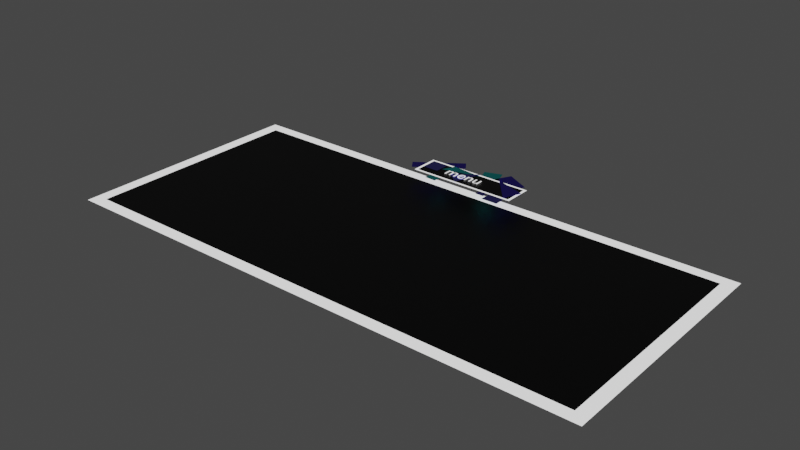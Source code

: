 # Source: bouton.blend  (saved by Blender 3.0.42; exported with 4.5.12 LTS)
import bpy
from mathutils import Matrix  # noqa: F401  (used for matrix-valued properties, if any)

bpy.ops.wm.read_factory_settings(use_empty=True)
scene = bpy.context.scene
scene.name = 'Scene'

# ---- collections
col_collection = bpy.data.collections.new('Collection'); scene.collection.children.link(col_collection)

# ---- materials (node trees are filled in below, after node groups)
mat_texte = bpy.data.materials.new('texte')
mat_texte.use_transparent_shadow = False
mat_base = bpy.data.materials.new('base')
mat_base.use_transparent_shadow = False
mat_bleu_clair = bpy.data.materials.new('bleu clair')
mat_bleu_clair.use_transparent_shadow = False
mat_bleu_fonc = bpy.data.materials.new('bleu foncé')
mat_bleu_fonc.alpha_threshold = 0.0
mat_bleu_fonc.use_transparent_shadow = False
mat_bleu_fonc.line_color = (0.0, 0.0, 0.0, 1.0)
mat_bleu_pale = bpy.data.materials.new('bleu pale')
mat_bleu_pale.use_transparent_shadow = False

# ---- material node trees
mat_texte.use_nodes = True; mat_texte.node_tree.nodes.clear()
_N = mat_texte.node_tree.nodes; _L = mat_texte.node_tree.links
n0 = _N.new('ShaderNodeBsdfPrincipled'); n0.name = 'Principled BSDF'; n0.location = (10, 300)
n0.distribution = 'GGX'
n0.subsurface_method = 'RANDOM_WALK_SKIN'
n0.inputs[3].default_value = 1.45
n0.inputs[28].default_value = 1.0
n1 = _N.new('ShaderNodeOutputMaterial'); n1.name = 'Material Output'; n1.location = (300, 300)
_L.new(n0.outputs[0], n1.inputs[0])
n1.is_active_output = True
mat_base.use_nodes = True; mat_base.node_tree.nodes.clear()
_N = mat_base.node_tree.nodes; _L = mat_base.node_tree.links
n0 = _N.new('ShaderNodeBsdfPrincipled'); n0.name = 'Principled BSDF'; n0.location = (10, 300)
n0.distribution = 'GGX'
n0.subsurface_method = 'RANDOM_WALK_SKIN'
n0.inputs[0].default_value = (0.0, 0.0, 0.0, 1.0)
n0.inputs[3].default_value = 1.45
n0.inputs[27].default_value = (0.0, 0.0, 0.0, 1.0)
n0.inputs[28].default_value = 1.0
n1 = _N.new('ShaderNodeOutputMaterial'); n1.name = 'Material Output'; n1.location = (300, 300)
_L.new(n0.outputs[0], n1.inputs[0])
n1.is_active_output = True
mat_bleu_clair.use_nodes = True; mat_bleu_clair.node_tree.nodes.clear()
_N = mat_bleu_clair.node_tree.nodes; _L = mat_bleu_clair.node_tree.links
n0 = _N.new('ShaderNodeBsdfPrincipled'); n0.name = 'Principled BSDF'; n0.location = (10, 300)
n0.distribution = 'GGX'
n0.subsurface_method = 'RANDOM_WALK_SKIN'
n0.inputs[0].default_value = (0.0, 1.0, 1.0, 1.0)
n0.inputs[3].default_value = 1.45
n0.inputs[27].default_value = (0.0, 0.0, 0.0, 1.0)
n0.inputs[28].default_value = 1.0
n1 = _N.new('ShaderNodeOutputMaterial'); n1.name = 'Material Output'; n1.location = (371, 299)
_L.new(n0.outputs[0], n1.inputs[0])
n1.is_active_output = True
mat_bleu_fonc.use_nodes = True; mat_bleu_fonc.node_tree.nodes.clear()
_N = mat_bleu_fonc.node_tree.nodes; _L = mat_bleu_fonc.node_tree.links
n0 = _N.new('ShaderNodeOutputMaterial'); n0.name = 'Material Output'; n0.location = (300, 300)
n1 = _N.new('ShaderNodeBsdfPrincipled'); n1.name = 'Principled BSDF'; n1.location = (-22, 298)
n1.distribution = 'GGX'
n1.subsurface_method = 'RANDOM_WALK_SKIN'
n1.inputs[0].default_value = (0.04197, 0.0, 0.8, 1.0)
n1.inputs[2].default_value = 0.4
n1.inputs[3].default_value = 1.45
n1.inputs[27].default_value = (0.0, 0.0, 0.0, 1.0)
n1.inputs[28].default_value = 1.0
_L.new(n1.outputs[0], n0.inputs[0])
n0.is_active_output = True
mat_bleu_pale.use_nodes = True; mat_bleu_pale.node_tree.nodes.clear()
_N = mat_bleu_pale.node_tree.nodes; _L = mat_bleu_pale.node_tree.links
n0 = _N.new('ShaderNodeBsdfPrincipled'); n0.name = 'Principled BSDF'; n0.location = (10, 300)
n0.distribution = 'GGX'
n0.subsurface_method = 'RANDOM_WALK_SKIN'
n0.inputs[0].default_value = (0.1453, 0.1403, 0.8, 1.0)
n0.inputs[3].default_value = 1.45
n0.inputs[27].default_value = (0.0, 0.0, 0.0, 1.0)
n0.inputs[28].default_value = 1.0
n1 = _N.new('ShaderNodeOutputMaterial'); n1.name = 'Material Output'; n1.location = (300, 300)
_L.new(n0.outputs[0], n1.inputs[0])
n1.is_active_output = True

# ---- world
world_world = bpy.data.worlds.new('World'); scene.world = world_world
world_world.use_nodes = True; world_world.node_tree.nodes.clear()
_N = world_world.node_tree.nodes; _L = world_world.node_tree.links
n0 = _N.new('ShaderNodeOutputWorld'); n0.name = 'World Output'; n0.location = (300, 300)
n1 = _N.new('ShaderNodeBackground'); n1.name = 'Background'; n1.location = (10, 300)
n1.inputs[0].default_value = (0.05088, 0.05088, 0.05088, 1.0)
_L.new(n1.outputs[0], n0.inputs[0])
n0.is_active_output = True
world_world.color = (0.05088, 0.05088, 0.05088)
world_world.use_sun_shadow = False
world_world.sun_shadow_jitter_overblur = 0.0

# ---- meshes
me_cube_023 = bpy.data.meshes.new('Cube.023')
me_cube_023.from_pydata([(-1.0, -1.0, -1.0), (-0.9529, -0.847, 1.0), (-1.0, 1.0, -1.0), (-0.9529, 0.847, 1.0), (1.0, -1.0, -1.0), (0.9529, -0.847, 1.0), (1.0, 1.0, -1.0), (0.9529, 0.847, 1.0)], [], [(0, 1, 3, 2), (2, 3, 7, 6), (6, 7, 5, 4), (4, 5, 1, 0), (2, 6, 4, 0), (7, 3, 1, 5)])
me_cube_023.polygons.foreach_set('material_index', [1, 1, 1, 1, 0, 0])
_uv = me_cube_023.uv_layers.new(name='CarteUV')
_uv.uv.foreach_set('vector', [0.375, 0.0, 0.625, 0.0, 0.625, 0.25, 0.375, 0.25, 0.375, 0.25, 0.625, 0.25, 0.625, 0.5, 0.375, 0.5, 0.375, 0.5, 0.625, 0.5, 0.625, 0.75, 0.375, 0.75, 0.375, 0.75, 0.625, 0.75, 0.625, 1.0, 0.375, 1.0, 0.125, 0.5, 0.375, 0.5, 0.375, 0.75, 0.125, 0.75, 0.625, 0.5, 0.875, 0.5, 0.875, 0.75, 0.625, 0.75])
me_cube_023.materials.append(mat_base)
me_cube_023.materials.append(mat_texte)
me_cube_023.use_remesh_fix_poles = True
me_cube_023.use_remesh_preserve_attributes = False
me_cube_023.update()
me_cube_024 = bpy.data.meshes.new('Cube.024')
me_cube_024.from_pydata([(-1.0, -1.0, -1.0), (-1.0, -1.0, 1.0), (-1.0, 1.0, -1.0), (-1.0, 1.0, 1.0), (1.0, -1.0, -1.0), (1.0, -1.0, 1.0), (1.0, 1.0, -1.0), (1.0, 1.0, 1.0)], [], [(0, 1, 3, 2), (2, 3, 7, 6), (6, 7, 5, 4), (4, 5, 1, 0), (2, 6, 4, 0), (7, 3, 1, 5)])
_uv = me_cube_024.uv_layers.new(name='CarteUV')
_uv.uv.foreach_set('vector', [0.375, 0.0, 0.625, 0.0, 0.625, 0.25, 0.375, 0.25, 0.375, 0.25, 0.625, 0.25, 0.625, 0.5, 0.375, 0.5, 0.375, 0.5, 0.625, 0.5, 0.625, 0.75, 0.375, 0.75, 0.375, 0.75, 0.625, 0.75, 0.625, 1.0, 0.375, 1.0, 0.125, 0.5, 0.375, 0.5, 0.375, 0.75, 0.125, 0.75, 0.625, 0.5, 0.875, 0.5, 0.875, 0.75, 0.625, 0.75])
me_cube_024.materials.append(mat_bleu_clair)
me_cube_024.use_remesh_fix_poles = True
me_cube_024.use_remesh_preserve_attributes = False
me_cube_024.update()
me_cube_025 = bpy.data.meshes.new('Cube.025')
me_cube_025.from_pydata([(-1.0, -1.0, -1.0), (-1.0, -1.0, 1.0), (-1.0, 1.0, -1.0), (-1.0, 1.0, 1.0), (1.0, -1.0, -1.0), (1.0, -1.0, 1.0), (1.0, 1.0, -1.0), (1.0, 1.0, 1.0)], [], [(0, 1, 3, 2), (2, 3, 7, 6), (6, 7, 5, 4), (4, 5, 1, 0), (2, 6, 4, 0), (7, 3, 1, 5)])
_uv = me_cube_025.uv_layers.new(name='CarteUV')
_uv.uv.foreach_set('vector', [0.375, 0.0, 0.625, 0.0, 0.625, 0.25, 0.375, 0.25, 0.375, 0.25, 0.625, 0.25, 0.625, 0.5, 0.375, 0.5, 0.375, 0.5, 0.625, 0.5, 0.625, 0.75, 0.375, 0.75, 0.375, 0.75, 0.625, 0.75, 0.625, 1.0, 0.375, 1.0, 0.125, 0.5, 0.375, 0.5, 0.375, 0.75, 0.125, 0.75, 0.625, 0.5, 0.875, 0.5, 0.875, 0.75, 0.625, 0.75])
me_cube_025.materials.append(mat_bleu_fonc)
me_cube_025.use_remesh_fix_poles = True
me_cube_025.use_remesh_preserve_attributes = False
me_cube_025.update()
me_cube_026 = bpy.data.meshes.new('Cube.026')
me_cube_026.from_pydata([(-1.0, -1.0, -1.0), (-1.0, -1.0, 1.0), (-1.0, 1.0, -1.0), (-1.0, 1.0, 1.0), (1.0, -1.0, -1.0), (1.0, -1.0, 1.0), (1.0, 1.0, -1.0), (1.0, 1.0, 1.0)], [], [(0, 1, 3, 2), (2, 3, 7, 6), (6, 7, 5, 4), (4, 5, 1, 0), (2, 6, 4, 0), (7, 3, 1, 5)])
_uv = me_cube_026.uv_layers.new(name='CarteUV')
_uv.uv.foreach_set('vector', [0.375, 0.0, 0.625, 0.0, 0.625, 0.25, 0.375, 0.25, 0.375, 0.25, 0.625, 0.25, 0.625, 0.5, 0.375, 0.5, 0.375, 0.5, 0.625, 0.5, 0.625, 0.75, 0.375, 0.75, 0.375, 0.75, 0.625, 0.75, 0.625, 1.0, 0.375, 1.0, 0.125, 0.5, 0.375, 0.5, 0.375, 0.75, 0.125, 0.75, 0.625, 0.5, 0.875, 0.5, 0.875, 0.75, 0.625, 0.75])
me_cube_026.materials.append(mat_bleu_clair)
me_cube_026.use_remesh_fix_poles = True
me_cube_026.use_remesh_preserve_attributes = False
me_cube_026.update()
me_cube_027 = bpy.data.meshes.new('Cube.027')
me_cube_027.from_pydata([(3.734, -1.217, -1.0), (3.734, -1.217, 1.0), (0.0, 1.0, -1.0), (0.0, 1.0, 1.0), (5.394, 0.009228, -1.0), (5.394, 0.009228, 1.0)], [], [(0, 1, 3, 2), (2, 3, 5, 4), (4, 5, 1, 0), (2, 4, 0), (3, 1, 5)])
_uv = me_cube_027.uv_layers.new(name='CarteUV')
_uv.uv.foreach_set('vector', [0.375, 0.0, 0.625, 0.0, 0.625, 0.25, 0.375, 0.25, 0.375, 0.5, 0.625, 0.5, 0.625, 0.75, 0.375, 0.75, 0.375, 0.75, 0.625, 0.75, 0.625, 1.0, 0.375, 1.0, 0.375, 0.5, 0.375, 0.75, 0.125, 0.75, 0.875, 0.5, 0.875, 0.75, 0.625, 0.75])
me_cube_027.materials.append(mat_bleu_fonc)
me_cube_027.use_remesh_fix_poles = True
me_cube_027.use_remesh_preserve_attributes = False
me_cube_027.update()
me_cube_028 = bpy.data.meshes.new('Cube.028')
me_cube_028.from_pydata([(-1.803, 0.3077, -1.0), (-1.803, 0.3077, 1.0), (0.0, 1.0, -1.0), (0.0, 1.0, 1.0), (5.394, 0.009228, -1.0), (5.394, 0.009228, 1.0)], [], [(0, 1, 3, 2), (2, 3, 5, 4), (4, 5, 1, 0), (2, 4, 0), (3, 1, 5)])
_uv = me_cube_028.uv_layers.new(name='CarteUV')
_uv.uv.foreach_set('vector', [0.375, 0.0, 0.625, 0.0, 0.625, 0.25, 0.375, 0.25, 0.375, 0.5, 0.625, 0.5, 0.625, 0.75, 0.375, 0.75, 0.375, 0.75, 0.625, 0.75, 0.625, 1.0, 0.375, 1.0, 0.375, 0.5, 0.375, 0.75, 0.125, 0.75, 0.875, 0.5, 0.875, 0.75, 0.625, 0.75])
me_cube_028.materials.append(mat_bleu_clair)
me_cube_028.use_remesh_fix_poles = True
me_cube_028.use_remesh_preserve_attributes = False
me_cube_028.update()
me_cube_029 = bpy.data.meshes.new('Cube.029')
me_cube_029.from_pydata([(-1.0, -1.0, -1.0), (-1.0, -1.0, 1.0), (-1.0, 1.0, -1.0), (-1.0, 1.0, 1.0), (1.0, -1.0, -1.0), (1.0, -1.0, 1.0), (1.0, 1.0, -1.0), (1.0, 1.0, 1.0)], [], [(0, 1, 3, 2), (2, 3, 7, 6), (6, 7, 5, 4), (4, 5, 1, 0), (2, 6, 4, 0), (7, 3, 1, 5)])
_uv = me_cube_029.uv_layers.new(name='CarteUV')
_uv.uv.foreach_set('vector', [0.375, 0.0, 0.625, 0.0, 0.625, 0.25, 0.375, 0.25, 0.375, 0.25, 0.625, 0.25, 0.625, 0.5, 0.375, 0.5, 0.375, 0.5, 0.625, 0.5, 0.625, 0.75, 0.375, 0.75, 0.375, 0.75, 0.625, 0.75, 0.625, 1.0, 0.375, 1.0, 0.125, 0.5, 0.375, 0.5, 0.375, 0.75, 0.125, 0.75, 0.625, 0.5, 0.875, 0.5, 0.875, 0.75, 0.625, 0.75])
me_cube_029.materials.append(mat_bleu_pale)
me_cube_029.use_remesh_fix_poles = True
me_cube_029.use_remesh_preserve_attributes = False
me_cube_029.update()
me_cube_030 = bpy.data.meshes.new('Cube.030')
me_cube_030.from_pydata([(-1.0, -1.0, -1.0), (-1.0, -1.0, 1.0), (-1.0, 1.0, -1.0), (-1.0, 1.0, 1.0), (1.0, -1.0, -1.0), (1.0, -1.0, 1.0), (1.0, 1.0, -1.0), (1.0, 1.0, 1.0)], [], [(0, 1, 3, 2), (2, 3, 7, 6), (6, 7, 5, 4), (4, 5, 1, 0), (2, 6, 4, 0), (7, 3, 1, 5)])
_uv = me_cube_030.uv_layers.new(name='CarteUV')
_uv.uv.foreach_set('vector', [0.375, 0.0, 0.625, 0.0, 0.625, 0.25, 0.375, 0.25, 0.375, 0.25, 0.625, 0.25, 0.625, 0.5, 0.375, 0.5, 0.375, 0.5, 0.625, 0.5, 0.625, 0.75, 0.375, 0.75, 0.375, 0.75, 0.625, 0.75, 0.625, 1.0, 0.375, 1.0, 0.125, 0.5, 0.375, 0.5, 0.375, 0.75, 0.125, 0.75, 0.625, 0.5, 0.875, 0.5, 0.875, 0.75, 0.625, 0.75])
me_cube_030.materials.append(mat_bleu_fonc)
me_cube_030.use_remesh_fix_poles = True
me_cube_030.use_remesh_preserve_attributes = False
me_cube_030.update()
me_cube_031 = bpy.data.meshes.new('Cube.031')
me_cube_031.from_pydata([(-1.594, -1.415, -1.0), (-1.594, -1.415, 1.0), (0.0, 1.0, -1.0), (0.0, 1.0, 1.0), (-4.201, -0.39, -1.0), (-4.201, -0.39, 1.0)], [], [(0, 1, 3, 2), (2, 3, 5, 4), (4, 5, 1, 0), (2, 4, 0), (3, 1, 5)])
_uv = me_cube_031.uv_layers.new(name='CarteUV')
_uv.uv.foreach_set('vector', [0.375, 0.0, 0.625, 0.0, 0.625, 0.25, 0.375, 0.25, 0.375, 0.5, 0.625, 0.5, 0.625, 0.75, 0.375, 0.75, 0.375, 0.75, 0.625, 0.75, 0.625, 1.0, 0.375, 1.0, 0.375, 0.5, 0.375, 0.75, 0.125, 0.75, 0.875, 0.5, 0.875, 0.75, 0.625, 0.75])
me_cube_031.materials.append(mat_bleu_pale)
me_cube_031.use_remesh_fix_poles = True
me_cube_031.use_remesh_preserve_attributes = False
me_cube_031.update()
me_cube_032 = bpy.data.meshes.new('Cube.032')
me_cube_032.from_pydata([(-1.0, -1.0, -1.0), (-1.0, -1.0, 1.0), (-1.0, 1.0, -1.0), (-1.0, 1.0, 1.0), (1.0, -1.0, -1.0), (1.0, -1.0, 1.0), (1.0, 1.0, -1.0), (1.0, 1.0, 1.0)], [], [(0, 1, 3, 2), (2, 3, 7, 6), (6, 7, 5, 4), (4, 5, 1, 0), (2, 6, 4, 0), (7, 3, 1, 5)])
_uv = me_cube_032.uv_layers.new(name='CarteUV')
_uv.uv.foreach_set('vector', [0.375, 0.0, 0.625, 0.0, 0.625, 0.25, 0.375, 0.25, 0.375, 0.25, 0.625, 0.25, 0.625, 0.5, 0.375, 0.5, 0.375, 0.5, 0.625, 0.5, 0.625, 0.75, 0.375, 0.75, 0.375, 0.75, 0.625, 0.75, 0.625, 1.0, 0.375, 1.0, 0.125, 0.5, 0.375, 0.5, 0.375, 0.75, 0.125, 0.75, 0.625, 0.5, 0.875, 0.5, 0.875, 0.75, 0.625, 0.75])
me_cube_032.materials.append(mat_bleu_pale)
me_cube_032.use_remesh_fix_poles = True
me_cube_032.use_remesh_preserve_attributes = False
me_cube_032.update()
me_cube_033 = bpy.data.meshes.new('Cube.033')
me_cube_033.from_pydata([(-1.0, -1.0, -1.0), (-1.0, -1.0, 1.0), (-1.0, 1.0, -1.0), (-1.0, 1.0, 1.0), (1.0, -1.0, -1.0), (1.0, -1.0, 1.0), (1.0, 1.0, -1.0), (1.0, 1.0, 1.0)], [], [(0, 1, 3, 2), (2, 3, 7, 6), (6, 7, 5, 4), (4, 5, 1, 0), (2, 6, 4, 0), (7, 3, 1, 5)])
me_cube_033.polygons.foreach_set('use_smooth', [True] * 6)
_uv = me_cube_033.uv_layers.new(name='CarteUV')
_uv.uv.foreach_set('vector', [0.375, 0.0, 0.625, 0.0, 0.625, 0.25, 0.375, 0.25, 0.375, 0.25, 0.625, 0.25, 0.625, 0.5, 0.375, 0.5, 0.375, 0.5, 0.625, 0.5, 0.625, 0.75, 0.375, 0.75, 0.375, 0.75, 0.625, 0.75, 0.625, 1.0, 0.375, 1.0, 0.125, 0.5, 0.375, 0.5, 0.375, 0.75, 0.125, 0.75, 0.625, 0.5, 0.875, 0.5, 0.875, 0.75, 0.625, 0.75])
me_cube_033.materials.append(mat_bleu_pale)
me_cube_033.use_remesh_fix_poles = True
me_cube_033.use_remesh_preserve_attributes = False
me_cube_033.update()
me_cube_034 = bpy.data.meshes.new('Cube.034')
me_cube_034.from_pydata([(-1.0, -0.9694, -1.0), (-0.9529, -0.8776, 1.0), (-1.0, 0.9694, -1.0), (-0.9529, 0.8776, 1.0), (1.0, -0.9694, -1.0), (0.9529, -0.8776, 1.0), (1.0, 0.9694, -1.0), (0.9529, 0.8776, 1.0)], [], [(0, 1, 3, 2), (2, 3, 7, 6), (6, 7, 5, 4), (4, 5, 1, 0), (2, 6, 4, 0), (7, 3, 1, 5)])
me_cube_034.polygons.foreach_set('material_index', [1, 1, 1, 1, 0, 0])
_uv = me_cube_034.uv_layers.new(name='CarteUV')
_uv.uv.foreach_set('vector', [0.375, 0.0, 0.625, 0.0, 0.625, 0.25, 0.375, 0.25, 0.375, 0.25, 0.625, 0.25, 0.625, 0.5, 0.375, 0.5, 0.375, 0.5, 0.625, 0.5, 0.625, 0.75, 0.375, 0.75, 0.375, 0.75, 0.625, 0.75, 0.625, 1.0, 0.375, 1.0, 0.125, 0.5, 0.375, 0.5, 0.375, 0.75, 0.125, 0.75, 0.625, 0.5, 0.875, 0.5, 0.875, 0.75, 0.625, 0.75])
me_cube_034.materials.append(mat_base)
me_cube_034.materials.append(mat_texte)
me_cube_034.use_remesh_fix_poles = True
me_cube_034.use_remesh_preserve_attributes = False
me_cube_034.update()

# ---- curves / text
txt_texte = bpy.data.curves.new('Texte', 'FONT')
txt_texte.dimensions = '2D'
txt_texte.body = 'menu'
txt_texte.materials.append(mat_texte)

# ---- objects
ob_texte = bpy.data.objects.new('Texte', txt_texte)
ob_cube_012 = bpy.data.objects.new('Cube.012', me_cube_023)
ob_cube_013 = bpy.data.objects.new('Cube.013', me_cube_024)
ob_cube_014 = bpy.data.objects.new('Cube.014', me_cube_025)
ob_cube_015 = bpy.data.objects.new('Cube.015', me_cube_026)
ob_cube_016 = bpy.data.objects.new('Cube.016', me_cube_027)
ob_cube_017 = bpy.data.objects.new('Cube.017', me_cube_028)
ob_cube_018 = bpy.data.objects.new('Cube.018', me_cube_029)
ob_cube_019 = bpy.data.objects.new('Cube.019', me_cube_030)
ob_cube_020 = bpy.data.objects.new('Cube.020', me_cube_031)
ob_cube_021 = bpy.data.objects.new('Cube.021', me_cube_032)
ob_cube_022 = bpy.data.objects.new('Cube.022', me_cube_033)
ob_cube_023 = bpy.data.objects.new('Cube.023', me_cube_034)

# ---- transforms, parenting, visibility, modifiers, constraints
ob_texte.location = (-0.8228, -0.1696, 0.03)
ob_texte.scale = (0.5525, 0.5525, 0.5525)
ob_cube_012.location = (0.0, 0.0, 0.0)
ob_cube_012.scale = (1.68, 0.4479, 0.001)
ob_cube_013.location = (0.4305, 0.3227, -0.02)
ob_cube_013.rotation_euler = (0.0, -0.0, 0.3391)
ob_cube_013.scale = (0.2716, 0.5443, 0.001)
ob_cube_014.location = (-1.319, 0.2598, -0.01)
ob_cube_014.rotation_euler = (0.0, -0.0, 0.6158)
ob_cube_014.scale = (-0.7975, -0.1787, 0.001)
ob_cube_015.location = (-0.9115, -0.373, -0.01)
ob_cube_015.rotation_euler = (0.0, -0.0, -0.06591)
ob_cube_015.scale = (0.1801, 0.2954, 0.001)
ob_cube_016.location = (0.7616, 0.02664, 0.02)
ob_cube_016.rotation_euler = (0.0, -0.0, 0.1163)
ob_cube_016.scale = (0.1739, 0.4427, 0.0006237)
ob_cube_017.location = (-0.7104, 0.02464, 0.01)
ob_cube_017.rotation_euler = (0.0, -0.0, 0.3391)
ob_cube_017.scale = (0.1739, 0.4427, 0.0006237)
ob_cube_018.location = (1.248, -0.5395, -0.01)
ob_cube_018.scale = (0.25, 0.25, 0.001)
ob_cube_019.location = (0.9434, 0.4484, -0.02)
ob_cube_019.rotation_euler = (0.0, -0.0, -0.4814)
ob_cube_019.scale = (0.4135, 0.4048, 0.001)
ob_cube_020.location = (0.06829, 0.08151, 0.02)
ob_cube_020.scale = (0.1769, 0.3592, 0.001)
ob_cube_021.location = (-1.334, 0.1156, 0.01)
ob_cube_021.scale = (0.25, 0.25, 0.001)
ob_cube_022.location = (0.7971, -0.4189, -0.01)
ob_cube_022.rotation_euler = (0.0, -0.0, -3.158)
ob_cube_022.scale = (0.1318, 0.2054, 0.001)
ob_cube_023.location = (0.0, -3.5, -0.5)
ob_cube_023.scale = (8.249, 3.879, 0.004911)

# ---- collection membership
col_collection.objects.link(ob_texte)
col_collection.objects.link(ob_cube_012)
col_collection.objects.link(ob_cube_013)
col_collection.objects.link(ob_cube_014)
col_collection.objects.link(ob_cube_015)
col_collection.objects.link(ob_cube_016)
col_collection.objects.link(ob_cube_017)
col_collection.objects.link(ob_cube_018)
col_collection.objects.link(ob_cube_019)
col_collection.objects.link(ob_cube_020)
col_collection.objects.link(ob_cube_021)
col_collection.objects.link(ob_cube_022)
col_collection.objects.link(ob_cube_023)

# ---- scene / render settings (as saved in the file)
scene.frame_start = 1; scene.frame_end = 250; scene.frame_set(1)
scene.render.engine = 'BLENDER_EEVEE_NEXT'
scene.cycles.sampling_pattern = 'TABULATED_SOBOL'
scene.cycles.use_light_tree = False
scene.view_settings.view_transform = 'Filmic'
bpy.context.view_layer.update()

# ---- added for rendering (the .blend has no active camera): camera
cam_auto = bpy.data.cameras.new('AutoCamera')
cam_auto.lens = 50.0
cam_auto.sensor_width = 36.0
cam_auto.clip_end = 1000.0
ob_auto_camera = bpy.data.objects.new('AutoCamera', cam_auto)
scene.collection.objects.link(ob_auto_camera)
ob_auto_camera.location = (17.0766, -23.6226, 13.4238)
ob_auto_camera.rotation_euler = (1.09748, -7.21219e-08, 0.694738)
scene.camera = ob_auto_camera
bpy.context.view_layer.update()
